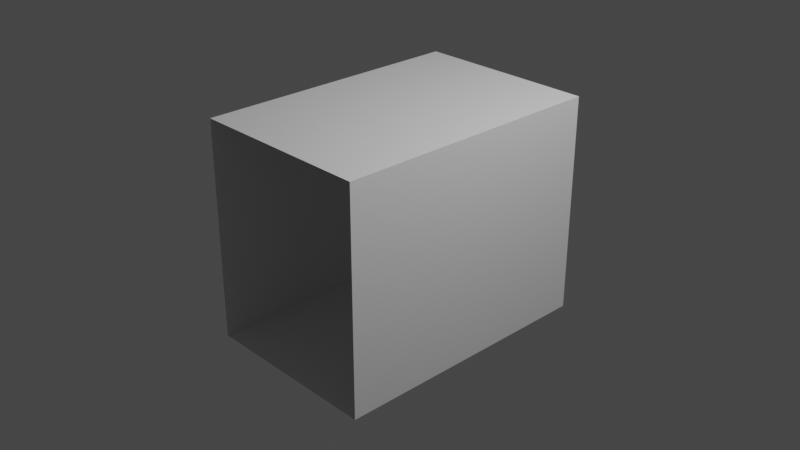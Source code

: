 # Source: Basic_Pieces.blend  (saved by Blender 2.90.8; exported with 4.5.12 LTS)
import bpy
from mathutils import Matrix  # noqa: F401  (used for matrix-valued properties, if any)

bpy.ops.wm.read_factory_settings(use_empty=True)
scene = bpy.context.scene
scene.name = 'Scene'

# ---- collections
col_collection = bpy.data.collections.new('Collection'); scene.collection.children.link(col_collection)

# ---- world
world_world = bpy.data.worlds.new('World'); scene.world = world_world
world_world.use_nodes = True; world_world.node_tree.nodes.clear()
_N = world_world.node_tree.nodes; _L = world_world.node_tree.links
n0 = _N.new('ShaderNodeOutputWorld'); n0.name = 'World Output'; n0.location = (300, 300)
n1 = _N.new('ShaderNodeBackground'); n1.name = 'Background'; n1.location = (10, 300)
n1.inputs[0].default_value = (0.05088, 0.05088, 0.05088, 1.0)
_L.new(n1.outputs[0], n0.inputs[0])
n0.is_active_output = True
world_world.color = (0.05088, 0.05088, 0.05088)
world_world.use_sun_shadow = False
world_world.sun_shadow_jitter_overblur = 0.0

# ---- cameras
cam_camera = bpy.data.cameras.new('Camera')
cam_camera.clip_end = 100.0
cam_camera.ortho_scale = 7.314

# ---- lights
light_light = bpy.data.lights.new('Light', 'POINT')
light_light.transmission_factor = 0.0
light_light.energy = 1000.0
light_light.shadow_soft_size = 0.1
light_light.shadow_maximum_resolution = 0.006
light_light.use_absolute_resolution = True

# ---- meshes
me_plane = bpy.data.meshes.new('Plane')
me_plane.from_pydata([(1.0, 1.5, 1.2), (0.0, 1.5, 1.2), (1.0, 0.0, 1.2), (0.0, 0.0, 1.2), (1.0, 1.5, 0.0), (1.0, 0.0, 0.0)], [], [(0, 2, 3, 1), (4, 5, 2, 0)])
_uv = me_plane.uv_layers.new(name='UVMap')
_uv.uv.foreach_set('vector', [1.0, 1.0, 1.0, 0.5, 1.0, 0.5, 1.0, 1.0, 1.0, 1.0, 1.0, 0.5, 1.0, 0.5, 1.0, 1.0])
me_plane.use_remesh_fix_poles = True
me_plane.use_remesh_preserve_attributes = False
me_plane.use_mirror_vertex_groups = False
me_plane.update()

# ---- objects
ob_light = bpy.data.objects.new('Light', light_light)
ob_camera = bpy.data.objects.new('Camera', cam_camera)
ob_straight = bpy.data.objects.new('Straight', me_plane)

# ---- transforms, parenting, visibility, modifiers, constraints
ob_light.location = (4.076, 1.005, 5.904)
ob_light.rotation_euler = (0.6503, 0.05522, 1.866)
ob_light.lock_rotations_4d = False
ob_light.empty_display_type = 'ARROWS'
ob_light.color = (0.0, 0.0, 0.0, 0.0)
ob_light.lineart.crease_threshold = 0.0
ob_camera.location = (7.359, -6.926, 4.958)
ob_camera.rotation_euler = (1.109, 0.0, 0.8149)
ob_camera.lock_rotations_4d = False
ob_camera.empty_display_type = 'ARROWS'
ob_camera.color = (0.0, 0.0, 0.0, 0.0)
ob_camera.display_type = 'WIRE'
ob_camera.lineart.crease_threshold = 0.0
ob_straight.location = (0.0, 0.0, 0.0)
ob_straight.lineart.crease_threshold = 0.0
_m = ob_straight.modifiers.new('Mirror', 'MIRROR')
_m.use_axis = (True, True, True)
_m.use_clip = True

# ---- collection membership
col_collection.objects.link(ob_light)
col_collection.objects.link(ob_camera)
col_collection.objects.link(ob_straight)

# ---- scene / render settings (as saved in the file)
scene.camera = ob_camera
scene.frame_start = 1; scene.frame_end = 250; scene.frame_set(11)
scene.render.engine = 'BLENDER_EEVEE_NEXT'
scene.cycles.use_denoising = False
scene.cycles.samples = 128
scene.cycles.sampling_pattern = 'TABULATED_SOBOL'
scene.cycles.use_adaptive_sampling = False
scene.cycles.use_light_tree = False
scene.view_settings.view_transform = 'Filmic'
bpy.context.view_layer.update()
